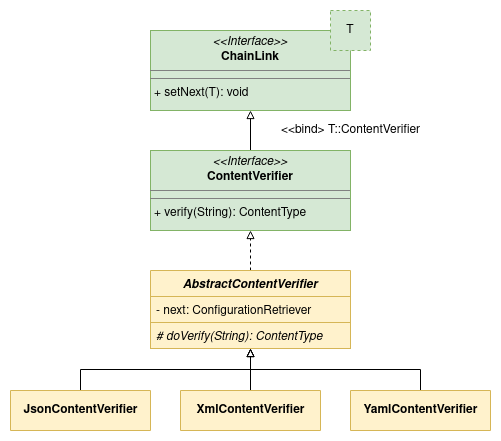

The diagram above was exported from draw.io. Its source (the exported page's mxGraphModel, read from the mxfile embedded in the PNG):
<mxGraphModel dx="868" dy="508" grid="1" gridSize="10" guides="1" tooltips="1" connect="1" arrows="1" fold="1" page="1" pageScale="1" pageWidth="850" pageHeight="1100" math="0" shadow="0">
  <root>
    <mxCell id="AwLZiYJKOfzCCUx5-_wz-0" />
    <mxCell id="AwLZiYJKOfzCCUx5-_wz-1" parent="AwLZiYJKOfzCCUx5-_wz-0" />
    <mxCell id="AwLZiYJKOfzCCUx5-_wz-2" value="&lt;p style=&quot;margin:0px;margin-top:4px;text-align:center;&quot;&gt;&lt;i&gt;&amp;lt;&amp;lt;Interface&amp;gt;&amp;gt;&lt;br&gt;&lt;/i&gt;&lt;b&gt;ChainLink&lt;/b&gt;&lt;br&gt;&lt;b&gt;&lt;/b&gt;&lt;/p&gt;&lt;hr size=&quot;1&quot;&gt;&lt;hr size=&quot;1&quot;&gt;&lt;p style=&quot;margin:0px;margin-left:4px;&quot;&gt;+ setNext(T): void&lt;br&gt;&lt;/p&gt;" style="verticalAlign=top;align=left;overflow=fill;fontSize=12;fontFamily=Helvetica;html=1;fillColor=#d5e8d4;strokeColor=#82b366;" vertex="1" parent="AwLZiYJKOfzCCUx5-_wz-1">
      <mxGeometry x="320" y="41" width="200" height="80" as="geometry" />
    </mxCell>
    <mxCell id="AwLZiYJKOfzCCUx5-_wz-3" value="T" style="rounded=0;whiteSpace=wrap;html=1;spacing=0;fontSize=12;align=center;fillColor=#d5e8d4;strokeColor=#82b366;dashed=1;" vertex="1" parent="AwLZiYJKOfzCCUx5-_wz-1">
      <mxGeometry x="500" y="21" width="40" height="40" as="geometry" />
    </mxCell>
    <mxCell id="AwLZiYJKOfzCCUx5-_wz-4" value="&amp;lt;&amp;lt;bind&amp;gt; T::ContentVerifier" style="edgeStyle=orthogonalEdgeStyle;rounded=0;orthogonalLoop=1;jettySize=auto;html=1;exitX=0.5;exitY=0;exitDx=0;exitDy=0;entryX=0.5;entryY=1;entryDx=0;entryDy=0;fontSize=12;endArrow=block;endFill=0;jumpSize=6;labelBackgroundColor=default;" edge="1" parent="AwLZiYJKOfzCCUx5-_wz-1" source="AwLZiYJKOfzCCUx5-_wz-5" target="AwLZiYJKOfzCCUx5-_wz-2">
      <mxGeometry y="-100" relative="1" as="geometry">
        <mxPoint as="offset" />
      </mxGeometry>
    </mxCell>
    <mxCell id="AwLZiYJKOfzCCUx5-_wz-5" value="&lt;p style=&quot;margin:0px;margin-top:4px;text-align:center;&quot;&gt;&lt;i&gt;&amp;lt;&amp;lt;Interface&amp;gt;&amp;gt;&lt;br&gt;&lt;/i&gt;&lt;b&gt;ContentVerifier&lt;/b&gt;&lt;br&gt;&lt;/p&gt;&lt;hr size=&quot;1&quot;&gt;&lt;hr size=&quot;1&quot;&gt;&lt;p style=&quot;margin:0px;margin-left:4px;&quot;&gt;+ verify(String): ContentType&lt;br&gt;&lt;/p&gt;" style="verticalAlign=top;align=left;overflow=fill;fontSize=12;fontFamily=Helvetica;html=1;fillColor=#d5e8d4;strokeColor=#82b366;" vertex="1" parent="AwLZiYJKOfzCCUx5-_wz-1">
      <mxGeometry x="320" y="161" width="200" height="80" as="geometry" />
    </mxCell>
    <mxCell id="AwLZiYJKOfzCCUx5-_wz-6" style="edgeStyle=orthogonalEdgeStyle;rounded=0;jumpSize=6;orthogonalLoop=1;jettySize=auto;html=1;exitX=0.5;exitY=0;exitDx=0;exitDy=0;entryX=0.5;entryY=1;entryDx=0;entryDy=0;dashed=1;strokeWidth=1;fontSize=12;endArrow=block;endFill=0;" edge="1" parent="AwLZiYJKOfzCCUx5-_wz-1" source="AwLZiYJKOfzCCUx5-_wz-7" target="AwLZiYJKOfzCCUx5-_wz-5">
      <mxGeometry relative="1" as="geometry" />
    </mxCell>
    <mxCell id="AwLZiYJKOfzCCUx5-_wz-7" value="AbstractContentVerifier" style="swimlane;fontStyle=3;align=center;verticalAlign=top;childLayout=stackLayout;horizontal=1;startSize=26;horizontalStack=0;resizeParent=1;resizeParentMax=0;resizeLast=0;collapsible=1;marginBottom=0;fontSize=12;fillColor=#fff2cc;strokeColor=#d6b656;" vertex="1" parent="AwLZiYJKOfzCCUx5-_wz-1">
      <mxGeometry x="320" y="281" width="200" height="78" as="geometry">
        <mxRectangle x="320" y="360" width="180" height="30" as="alternateBounds" />
      </mxGeometry>
    </mxCell>
    <mxCell id="AwLZiYJKOfzCCUx5-_wz-8" value="- next: ConfigurationRetriever" style="text;strokeColor=#d6b656;fillColor=#fff2cc;align=left;verticalAlign=top;spacingLeft=4;spacingRight=4;overflow=hidden;rotatable=0;points=[[0,0.5],[1,0.5]];portConstraint=eastwest;fontSize=12;" vertex="1" parent="AwLZiYJKOfzCCUx5-_wz-7">
      <mxGeometry y="26" width="200" height="26" as="geometry" />
    </mxCell>
    <mxCell id="AwLZiYJKOfzCCUx5-_wz-12" value="# doVerify(String): ContentType" style="text;strokeColor=#d6b656;fillColor=#fff2cc;align=left;verticalAlign=top;spacingLeft=4;spacingRight=4;overflow=hidden;rotatable=0;points=[[0,0.5],[1,0.5]];portConstraint=eastwest;fontSize=12;fontStyle=2" vertex="1" parent="AwLZiYJKOfzCCUx5-_wz-7">
      <mxGeometry y="52" width="200" height="26" as="geometry" />
    </mxCell>
    <mxCell id="AwLZiYJKOfzCCUx5-_wz-13" style="edgeStyle=orthogonalEdgeStyle;rounded=0;jumpSize=6;orthogonalLoop=1;jettySize=auto;html=1;exitX=0.5;exitY=0;exitDx=0;exitDy=0;entryX=0.5;entryY=1;entryDx=0;entryDy=0;strokeWidth=1;fontSize=12;endArrow=block;endFill=0;" edge="1" parent="AwLZiYJKOfzCCUx5-_wz-1" source="AwLZiYJKOfzCCUx5-_wz-14" target="AwLZiYJKOfzCCUx5-_wz-7">
      <mxGeometry relative="1" as="geometry" />
    </mxCell>
    <mxCell id="AwLZiYJKOfzCCUx5-_wz-14" value="JsonContentVerifier" style="swimlane;fontStyle=1;align=center;verticalAlign=middle;childLayout=stackLayout;horizontal=1;startSize=54;horizontalStack=0;resizeParent=1;resizeParentMax=0;resizeLast=0;collapsible=0;marginBottom=0;html=1;fontSize=12;fillColor=#fff2cc;strokeColor=#d6b656;" vertex="1" parent="AwLZiYJKOfzCCUx5-_wz-1">
      <mxGeometry x="180" y="401" width="140" height="40" as="geometry" />
    </mxCell>
    <mxCell id="AwLZiYJKOfzCCUx5-_wz-15" style="edgeStyle=orthogonalEdgeStyle;rounded=0;jumpSize=6;orthogonalLoop=1;jettySize=auto;html=1;exitX=0.5;exitY=0;exitDx=0;exitDy=0;strokeWidth=1;fontSize=12;endArrow=block;endFill=0;" edge="1" parent="AwLZiYJKOfzCCUx5-_wz-1" source="AwLZiYJKOfzCCUx5-_wz-16" target="AwLZiYJKOfzCCUx5-_wz-7">
      <mxGeometry relative="1" as="geometry" />
    </mxCell>
    <mxCell id="AwLZiYJKOfzCCUx5-_wz-16" value="XmlContentVerifier" style="swimlane;fontStyle=1;align=center;verticalAlign=middle;childLayout=stackLayout;horizontal=1;startSize=54;horizontalStack=0;resizeParent=1;resizeParentMax=0;resizeLast=0;collapsible=0;marginBottom=0;html=1;fontSize=12;fillColor=#fff2cc;strokeColor=#d6b656;" vertex="1" parent="AwLZiYJKOfzCCUx5-_wz-1">
      <mxGeometry x="350" y="401" width="140" height="40" as="geometry" />
    </mxCell>
    <mxCell id="AwLZiYJKOfzCCUx5-_wz-17" style="edgeStyle=orthogonalEdgeStyle;rounded=0;jumpSize=6;orthogonalLoop=1;jettySize=auto;html=1;exitX=0.5;exitY=0;exitDx=0;exitDy=0;strokeWidth=1;fontSize=12;endArrow=block;endFill=0;" edge="1" parent="AwLZiYJKOfzCCUx5-_wz-1" source="AwLZiYJKOfzCCUx5-_wz-18" target="AwLZiYJKOfzCCUx5-_wz-7">
      <mxGeometry relative="1" as="geometry" />
    </mxCell>
    <mxCell id="AwLZiYJKOfzCCUx5-_wz-18" value="YamlContentVerifier" style="swimlane;fontStyle=1;align=center;verticalAlign=middle;childLayout=stackLayout;horizontal=1;startSize=54;horizontalStack=0;resizeParent=1;resizeParentMax=0;resizeLast=0;collapsible=0;marginBottom=0;html=1;fontSize=12;fillColor=#fff2cc;strokeColor=#d6b656;" vertex="1" parent="AwLZiYJKOfzCCUx5-_wz-1">
      <mxGeometry x="520" y="401" width="140" height="40" as="geometry" />
    </mxCell>
  </root>
</mxGraphModel>